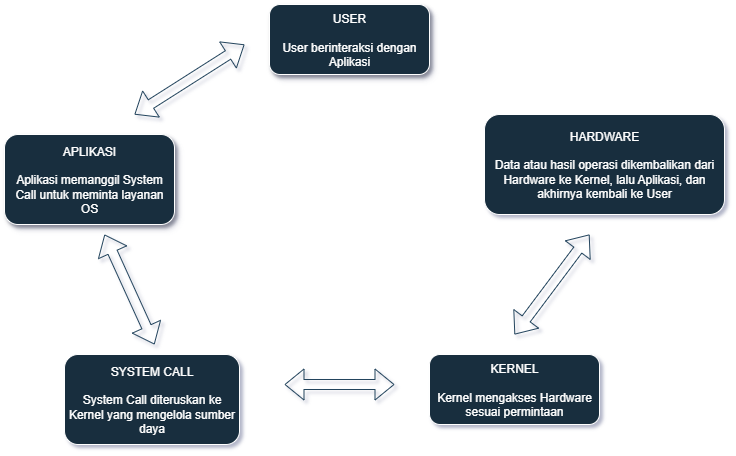

The diagram above was exported from draw.io. Its source (the exported page's mxGraphModel, read from the mxfile embedded in the PNG):
<mxGraphModel dx="925" dy="585" grid="1" gridSize="10" guides="1" tooltips="1" connect="1" arrows="1" fold="1" page="1" pageScale="1" pageWidth="850" pageHeight="1100" background="none" math="0" shadow="1">
  <root>
    <mxCell id="0" />
    <mxCell id="1" parent="0" />
    <mxCell id="hMSIGTRWKv5JxteBnfhX-13" value="USER&lt;div&gt;&lt;br&gt;&lt;div&gt;User berinteraksi dengan Aplikasi&lt;/div&gt;&lt;/div&gt;" style="rounded=1;whiteSpace=wrap;html=1;shadow=1;labelBackgroundColor=none;fillColor=#182E3E;strokeColor=#FFFFFF;fontColor=#FFFFFF;" vertex="1" parent="1">
      <mxGeometry x="345" y="60" width="160" height="70" as="geometry" />
    </mxCell>
    <mxCell id="hMSIGTRWKv5JxteBnfhX-14" value="APLIKASI&lt;div&gt;&lt;br&gt;&lt;/div&gt;&lt;div&gt;Aplikasi memanggil System Call untuk meminta layanan OS&lt;/div&gt;" style="rounded=1;whiteSpace=wrap;html=1;shadow=1;labelBackgroundColor=none;fillColor=#182E3E;strokeColor=#FFFFFF;fontColor=#FFFFFF;" vertex="1" parent="1">
      <mxGeometry x="80" y="190" width="170" height="90" as="geometry" />
    </mxCell>
    <mxCell id="hMSIGTRWKv5JxteBnfhX-19" value="SYSTEM CALL&lt;div&gt;&lt;br&gt;&lt;/div&gt;&lt;div&gt;System Call diteruskan ke Kernel yang mengelola sumber daya&lt;/div&gt;" style="rounded=1;whiteSpace=wrap;html=1;labelBackgroundColor=none;fillColor=#182E3E;strokeColor=#FFFFFF;fontColor=#FFFFFF;" vertex="1" parent="1">
      <mxGeometry x="140" y="410" width="175" height="90" as="geometry" />
    </mxCell>
    <mxCell id="hMSIGTRWKv5JxteBnfhX-26" value="KERNEL&lt;div&gt;&lt;br&gt;&lt;/div&gt;&lt;div&gt;Kernel mengakses Hardware sesuai permintaan&lt;/div&gt;" style="rounded=1;whiteSpace=wrap;html=1;labelBackgroundColor=none;fillColor=#182E3E;strokeColor=#FFFFFF;fontColor=#FFFFFF;" vertex="1" parent="1">
      <mxGeometry x="505" y="410" width="170" height="70" as="geometry" />
    </mxCell>
    <mxCell id="hMSIGTRWKv5JxteBnfhX-27" value="&lt;div&gt;&lt;span style=&quot;background-color: transparent; color: light-dark(rgb(255, 255, 255), rgb(18, 18, 18));&quot;&gt;HARDWARE&lt;/span&gt;&lt;/div&gt;&lt;div&gt;&lt;br&gt;&lt;/div&gt;&lt;div&gt;Data atau hasil operasi dikembalikan dari Hardware ke Kernel, lalu Aplikasi, dan akhirnya kembali ke User&lt;/div&gt;" style="rounded=1;whiteSpace=wrap;html=1;labelBackgroundColor=none;fillColor=#182E3E;strokeColor=#FFFFFF;fontColor=#FFFFFF;" vertex="1" parent="1">
      <mxGeometry x="560" y="170" width="240" height="100" as="geometry" />
    </mxCell>
    <mxCell id="hMSIGTRWKv5JxteBnfhX-29" value="" style="shape=flexArrow;endArrow=classic;startArrow=classic;html=1;rounded=0;labelBackgroundColor=none;strokeColor=#23445D;fontColor=default;" edge="1" parent="1">
      <mxGeometry width="100" height="100" relative="1" as="geometry">
        <mxPoint x="210" y="170" as="sourcePoint" />
        <mxPoint x="320" y="100" as="targetPoint" />
        <Array as="points" />
      </mxGeometry>
    </mxCell>
    <mxCell id="hMSIGTRWKv5JxteBnfhX-30" value="" style="shape=flexArrow;endArrow=classic;startArrow=classic;html=1;rounded=0;labelBackgroundColor=none;strokeColor=#23445D;fontColor=default;" edge="1" parent="1">
      <mxGeometry width="100" height="100" relative="1" as="geometry">
        <mxPoint x="230" y="400" as="sourcePoint" />
        <mxPoint x="180" y="290" as="targetPoint" />
        <Array as="points" />
      </mxGeometry>
    </mxCell>
    <mxCell id="hMSIGTRWKv5JxteBnfhX-32" value="" style="shape=flexArrow;endArrow=classic;startArrow=classic;html=1;rounded=0;labelBackgroundColor=none;strokeColor=#23445D;fontColor=default;" edge="1" parent="1">
      <mxGeometry width="100" height="100" relative="1" as="geometry">
        <mxPoint x="590" y="390" as="sourcePoint" />
        <mxPoint x="665" y="290" as="targetPoint" />
        <Array as="points" />
      </mxGeometry>
    </mxCell>
    <mxCell id="hMSIGTRWKv5JxteBnfhX-33" value="" style="shape=flexArrow;endArrow=classic;startArrow=classic;html=1;rounded=0;labelBackgroundColor=none;strokeColor=#23445D;fontColor=default;" edge="1" parent="1">
      <mxGeometry width="100" height="100" relative="1" as="geometry">
        <mxPoint x="360" y="440" as="sourcePoint" />
        <mxPoint x="470" y="440" as="targetPoint" />
      </mxGeometry>
    </mxCell>
  </root>
</mxGraphModel>